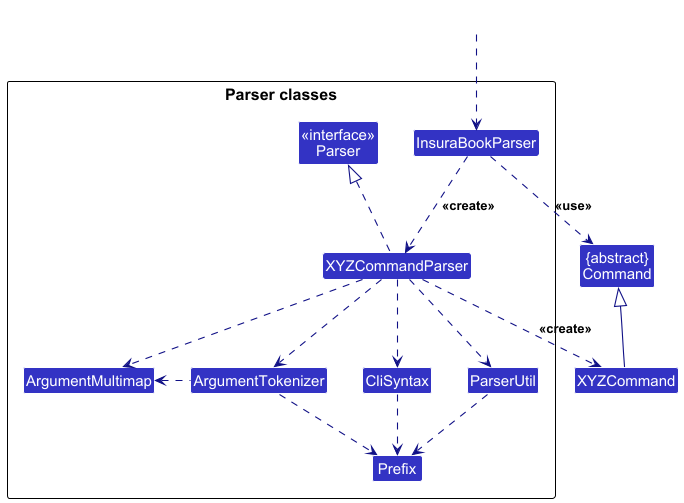

The diagram above was rendered by PlantUML. Its source (embedded in the PNG):
@startuml
!include style.puml
skinparam arrowThickness 1.1
skinparam arrowColor LOGIC_COLOR_T4
skinparam classBackgroundColor LOGIC_COLOR

Class "{abstract}\nCommand" as Command
Class XYZCommand

package "Parser classes"{
Class "<<interface>>\nParser" as Parser
Class InsuraBookParser
Class XYZCommandParser
Class CliSyntax
Class ParserUtil
Class ArgumentMultimap
Class ArgumentTokenizer
Class Prefix
}

Class HiddenOutside #FFFFFF
HiddenOutside ..> InsuraBookParser

InsuraBookParser .down.> XYZCommandParser: <<create>>

XYZCommandParser ..> XYZCommand : <<create>>
InsuraBookParser ..> Command : <<use>>
XYZCommandParser .up.|> Parser
XYZCommandParser ..> ArgumentMultimap
XYZCommandParser ..> ArgumentTokenizer
ArgumentTokenizer .left.> ArgumentMultimap
XYZCommandParser ..> CliSyntax
CliSyntax ..> Prefix
XYZCommandParser ..> ParserUtil
ParserUtil .down.> Prefix
ArgumentTokenizer .down.> Prefix
XYZCommand -up-|> Command
@enduml